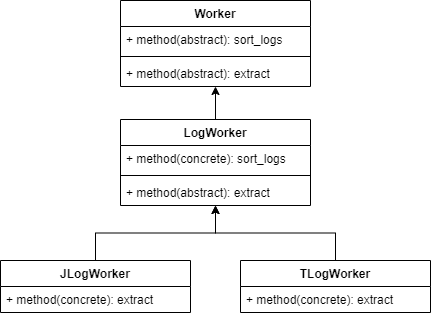

The diagram above was exported from draw.io. Its source (the exported page's mxGraphModel, read from the mxfile embedded in the PNG):
<mxGraphModel dx="781" dy="508" grid="1" gridSize="10" guides="1" tooltips="1" connect="1" arrows="1" fold="1" page="1" pageScale="1" pageWidth="850" pageHeight="1100" math="0" shadow="0">
  <root>
    <mxCell id="0" />
    <mxCell id="1" parent="0" />
    <mxCell id="bcpZLalxDPZGnhqGTnXX-22" value="Worker" style="swimlane;fontStyle=1;align=center;verticalAlign=top;childLayout=stackLayout;horizontal=1;startSize=26;horizontalStack=0;resizeParent=1;resizeParentMax=0;resizeLast=0;collapsible=1;marginBottom=0;" vertex="1" parent="1">
      <mxGeometry x="240" y="40" width="190" height="86" as="geometry" />
    </mxCell>
    <mxCell id="bcpZLalxDPZGnhqGTnXX-23" value="+ method(abstract): sort_logs" style="text;strokeColor=none;fillColor=none;align=left;verticalAlign=top;spacingLeft=4;spacingRight=4;overflow=hidden;rotatable=0;points=[[0,0.5],[1,0.5]];portConstraint=eastwest;" vertex="1" parent="bcpZLalxDPZGnhqGTnXX-22">
      <mxGeometry y="26" width="190" height="26" as="geometry" />
    </mxCell>
    <mxCell id="bcpZLalxDPZGnhqGTnXX-24" value="" style="line;strokeWidth=1;fillColor=none;align=left;verticalAlign=middle;spacingTop=-1;spacingLeft=3;spacingRight=3;rotatable=0;labelPosition=right;points=[];portConstraint=eastwest;strokeColor=inherit;" vertex="1" parent="bcpZLalxDPZGnhqGTnXX-22">
      <mxGeometry y="52" width="190" height="8" as="geometry" />
    </mxCell>
    <mxCell id="bcpZLalxDPZGnhqGTnXX-25" value="+ method(abstract): extract" style="text;strokeColor=none;fillColor=none;align=left;verticalAlign=top;spacingLeft=4;spacingRight=4;overflow=hidden;rotatable=0;points=[[0,0.5],[1,0.5]];portConstraint=eastwest;" vertex="1" parent="bcpZLalxDPZGnhqGTnXX-22">
      <mxGeometry y="60" width="190" height="26" as="geometry" />
    </mxCell>
    <mxCell id="bcpZLalxDPZGnhqGTnXX-47" style="edgeStyle=orthogonalEdgeStyle;rounded=0;orthogonalLoop=1;jettySize=auto;html=1;" edge="1" parent="1" source="bcpZLalxDPZGnhqGTnXX-30" target="bcpZLalxDPZGnhqGTnXX-22">
      <mxGeometry relative="1" as="geometry" />
    </mxCell>
    <mxCell id="bcpZLalxDPZGnhqGTnXX-30" value="LogWorker" style="swimlane;fontStyle=1;align=center;verticalAlign=top;childLayout=stackLayout;horizontal=1;startSize=26;horizontalStack=0;resizeParent=1;resizeParentMax=0;resizeLast=0;collapsible=1;marginBottom=0;" vertex="1" parent="1">
      <mxGeometry x="240" y="159" width="190" height="86" as="geometry" />
    </mxCell>
    <mxCell id="bcpZLalxDPZGnhqGTnXX-31" value="+ method(concrete): sort_logs" style="text;strokeColor=none;fillColor=none;align=left;verticalAlign=top;spacingLeft=4;spacingRight=4;overflow=hidden;rotatable=0;points=[[0,0.5],[1,0.5]];portConstraint=eastwest;" vertex="1" parent="bcpZLalxDPZGnhqGTnXX-30">
      <mxGeometry y="26" width="190" height="26" as="geometry" />
    </mxCell>
    <mxCell id="bcpZLalxDPZGnhqGTnXX-32" value="" style="line;strokeWidth=1;fillColor=none;align=left;verticalAlign=middle;spacingTop=-1;spacingLeft=3;spacingRight=3;rotatable=0;labelPosition=right;points=[];portConstraint=eastwest;strokeColor=inherit;" vertex="1" parent="bcpZLalxDPZGnhqGTnXX-30">
      <mxGeometry y="52" width="190" height="8" as="geometry" />
    </mxCell>
    <mxCell id="bcpZLalxDPZGnhqGTnXX-33" value="+ method(abstract): extract" style="text;strokeColor=none;fillColor=none;align=left;verticalAlign=top;spacingLeft=4;spacingRight=4;overflow=hidden;rotatable=0;points=[[0,0.5],[1,0.5]];portConstraint=eastwest;" vertex="1" parent="bcpZLalxDPZGnhqGTnXX-30">
      <mxGeometry y="60" width="190" height="26" as="geometry" />
    </mxCell>
    <mxCell id="bcpZLalxDPZGnhqGTnXX-45" style="edgeStyle=orthogonalEdgeStyle;rounded=0;orthogonalLoop=1;jettySize=auto;html=1;" edge="1" parent="1" source="bcpZLalxDPZGnhqGTnXX-34" target="bcpZLalxDPZGnhqGTnXX-30">
      <mxGeometry relative="1" as="geometry" />
    </mxCell>
    <mxCell id="bcpZLalxDPZGnhqGTnXX-34" value="JLogWorker" style="swimlane;fontStyle=1;align=center;verticalAlign=top;childLayout=stackLayout;horizontal=1;startSize=26;horizontalStack=0;resizeParent=1;resizeParentMax=0;resizeLast=0;collapsible=1;marginBottom=0;" vertex="1" parent="1">
      <mxGeometry x="120" y="300" width="190" height="52" as="geometry" />
    </mxCell>
    <mxCell id="bcpZLalxDPZGnhqGTnXX-35" value="+ method(concrete): extract" style="text;strokeColor=none;fillColor=none;align=left;verticalAlign=top;spacingLeft=4;spacingRight=4;overflow=hidden;rotatable=0;points=[[0,0.5],[1,0.5]];portConstraint=eastwest;" vertex="1" parent="bcpZLalxDPZGnhqGTnXX-34">
      <mxGeometry y="26" width="190" height="26" as="geometry" />
    </mxCell>
    <mxCell id="bcpZLalxDPZGnhqGTnXX-46" style="edgeStyle=orthogonalEdgeStyle;rounded=0;orthogonalLoop=1;jettySize=auto;html=1;" edge="1" parent="1" source="bcpZLalxDPZGnhqGTnXX-42" target="bcpZLalxDPZGnhqGTnXX-30">
      <mxGeometry relative="1" as="geometry" />
    </mxCell>
    <mxCell id="bcpZLalxDPZGnhqGTnXX-42" value="TLogWorker" style="swimlane;fontStyle=1;align=center;verticalAlign=top;childLayout=stackLayout;horizontal=1;startSize=26;horizontalStack=0;resizeParent=1;resizeParentMax=0;resizeLast=0;collapsible=1;marginBottom=0;" vertex="1" parent="1">
      <mxGeometry x="360" y="300" width="190" height="52" as="geometry" />
    </mxCell>
    <mxCell id="bcpZLalxDPZGnhqGTnXX-43" value="+ method(concrete): extract" style="text;strokeColor=none;fillColor=none;align=left;verticalAlign=top;spacingLeft=4;spacingRight=4;overflow=hidden;rotatable=0;points=[[0,0.5],[1,0.5]];portConstraint=eastwest;" vertex="1" parent="bcpZLalxDPZGnhqGTnXX-42">
      <mxGeometry y="26" width="190" height="26" as="geometry" />
    </mxCell>
  </root>
</mxGraphModel>